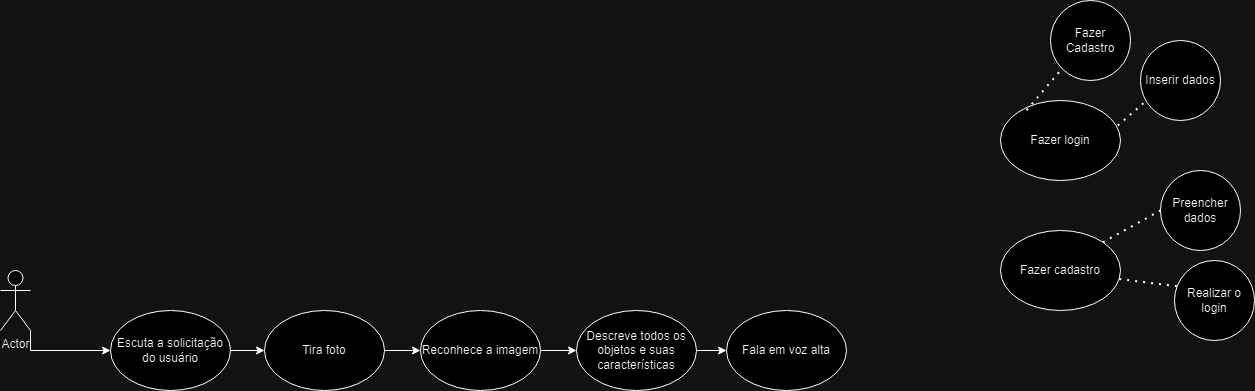

The diagram above was exported from draw.io. Its source (the exported page's mxGraphModel, read from the mxfile embedded in the PNG):
<mxGraphModel dx="1290" dy="1711" grid="1" gridSize="10" guides="1" tooltips="1" connect="1" arrows="1" fold="1" page="1" pageScale="1" pageWidth="827" pageHeight="1169" math="0" shadow="0">
  <root>
    <mxCell id="0" />
    <mxCell id="1" parent="0" />
    <mxCell id="3XactSApg5lsUD1kAKnp-16" style="edgeStyle=orthogonalEdgeStyle;rounded=0;orthogonalLoop=1;jettySize=auto;html=1;exitX=1;exitY=1;exitDx=0;exitDy=0;exitPerimeter=0;entryX=0;entryY=0.5;entryDx=0;entryDy=0;" edge="1" parent="1" source="3XactSApg5lsUD1kAKnp-1" target="3XactSApg5lsUD1kAKnp-7">
      <mxGeometry relative="1" as="geometry" />
    </mxCell>
    <mxCell id="3XactSApg5lsUD1kAKnp-1" value="Actor" style="shape=umlActor;verticalLabelPosition=bottom;verticalAlign=top;html=1;outlineConnect=0;" vertex="1" parent="1">
      <mxGeometry x="30" y="130" width="30" height="60" as="geometry" />
    </mxCell>
    <mxCell id="3XactSApg5lsUD1kAKnp-2" value="Fazer login" style="ellipse;whiteSpace=wrap;html=1;" vertex="1" parent="1">
      <mxGeometry x="1030" y="-40" width="120" height="80" as="geometry" />
    </mxCell>
    <mxCell id="3XactSApg5lsUD1kAKnp-3" value="Fazer cadastro" style="ellipse;whiteSpace=wrap;html=1;" vertex="1" parent="1">
      <mxGeometry x="1030" y="90" width="120" height="80" as="geometry" />
    </mxCell>
    <mxCell id="3XactSApg5lsUD1kAKnp-22" value="" style="edgeStyle=orthogonalEdgeStyle;rounded=0;orthogonalLoop=1;jettySize=auto;html=1;" edge="1" parent="1" source="3XactSApg5lsUD1kAKnp-4" target="3XactSApg5lsUD1kAKnp-5">
      <mxGeometry relative="1" as="geometry" />
    </mxCell>
    <mxCell id="3XactSApg5lsUD1kAKnp-4" value="Reconhece a imagem" style="ellipse;whiteSpace=wrap;html=1;" vertex="1" parent="1">
      <mxGeometry x="450" y="170" width="120" height="80" as="geometry" />
    </mxCell>
    <mxCell id="3XactSApg5lsUD1kAKnp-23" value="" style="edgeStyle=orthogonalEdgeStyle;rounded=0;orthogonalLoop=1;jettySize=auto;html=1;" edge="1" parent="1" source="3XactSApg5lsUD1kAKnp-5" target="3XactSApg5lsUD1kAKnp-6">
      <mxGeometry relative="1" as="geometry" />
    </mxCell>
    <mxCell id="3XactSApg5lsUD1kAKnp-5" value="Descreve todos os objetos e suas características" style="ellipse;whiteSpace=wrap;html=1;" vertex="1" parent="1">
      <mxGeometry x="606" y="170" width="120" height="80" as="geometry" />
    </mxCell>
    <mxCell id="3XactSApg5lsUD1kAKnp-6" value="Fala em voz alta" style="ellipse;whiteSpace=wrap;html=1;" vertex="1" parent="1">
      <mxGeometry x="756" y="170" width="120" height="80" as="geometry" />
    </mxCell>
    <mxCell id="3XactSApg5lsUD1kAKnp-46" value="" style="edgeStyle=orthogonalEdgeStyle;rounded=0;orthogonalLoop=1;jettySize=auto;html=1;" edge="1" parent="1" source="3XactSApg5lsUD1kAKnp-7" target="3XactSApg5lsUD1kAKnp-45">
      <mxGeometry relative="1" as="geometry" />
    </mxCell>
    <mxCell id="3XactSApg5lsUD1kAKnp-7" value="Escuta a solicitação do usuário" style="ellipse;whiteSpace=wrap;html=1;" vertex="1" parent="1">
      <mxGeometry x="140" y="170" width="120" height="80" as="geometry" />
    </mxCell>
    <mxCell id="3XactSApg5lsUD1kAKnp-8" value="Fazer Cadastro" style="ellipse;whiteSpace=wrap;html=1;aspect=fixed;" vertex="1" parent="1">
      <mxGeometry x="1080" y="-140" width="80" height="80" as="geometry" />
    </mxCell>
    <mxCell id="3XactSApg5lsUD1kAKnp-9" value="Inserir dados" style="ellipse;whiteSpace=wrap;html=1;aspect=fixed;" vertex="1" parent="1">
      <mxGeometry x="1170" y="-100" width="80" height="80" as="geometry" />
    </mxCell>
    <mxCell id="3XactSApg5lsUD1kAKnp-10" value="Preencher dados" style="ellipse;whiteSpace=wrap;html=1;aspect=fixed;" vertex="1" parent="1">
      <mxGeometry x="1190" y="30" width="80" height="80" as="geometry" />
    </mxCell>
    <mxCell id="3XactSApg5lsUD1kAKnp-11" value="Realizar o login" style="ellipse;whiteSpace=wrap;html=1;aspect=fixed;" vertex="1" parent="1">
      <mxGeometry x="1204" y="120" width="80" height="80" as="geometry" />
    </mxCell>
    <mxCell id="3XactSApg5lsUD1kAKnp-17" value="" style="endArrow=none;dashed=1;html=1;dashPattern=1 3;strokeWidth=2;rounded=0;exitX=0.217;exitY=0.122;exitDx=0;exitDy=0;exitPerimeter=0;" edge="1" parent="1" source="3XactSApg5lsUD1kAKnp-2">
      <mxGeometry width="50" height="50" relative="1" as="geometry">
        <mxPoint x="1040" y="-20" as="sourcePoint" />
        <mxPoint x="1090" y="-70" as="targetPoint" />
      </mxGeometry>
    </mxCell>
    <mxCell id="3XactSApg5lsUD1kAKnp-18" value="" style="endArrow=none;dashed=1;html=1;dashPattern=1 3;strokeWidth=2;rounded=0;exitX=0.977;exitY=0.312;exitDx=0;exitDy=0;exitPerimeter=0;entryX=0.075;entryY=0.752;entryDx=0;entryDy=0;entryPerimeter=0;" edge="1" parent="1" source="3XactSApg5lsUD1kAKnp-2" target="3XactSApg5lsUD1kAKnp-9">
      <mxGeometry width="50" height="50" relative="1" as="geometry">
        <mxPoint x="1130" as="sourcePoint" />
        <mxPoint x="1180" y="-50" as="targetPoint" />
      </mxGeometry>
    </mxCell>
    <mxCell id="3XactSApg5lsUD1kAKnp-19" value="" style="endArrow=none;dashed=1;html=1;dashPattern=1 3;strokeWidth=2;rounded=0;exitX=1;exitY=0;exitDx=0;exitDy=0;entryX=0;entryY=0.5;entryDx=0;entryDy=0;" edge="1" parent="1" source="3XactSApg5lsUD1kAKnp-3" target="3XactSApg5lsUD1kAKnp-10">
      <mxGeometry width="50" height="50" relative="1" as="geometry">
        <mxPoint x="1134" y="110" as="sourcePoint" />
        <mxPoint x="1184" y="60" as="targetPoint" />
      </mxGeometry>
    </mxCell>
    <mxCell id="3XactSApg5lsUD1kAKnp-20" value="" style="endArrow=none;dashed=1;html=1;dashPattern=1 3;strokeWidth=2;rounded=0;exitX=0.99;exitY=0.607;exitDx=0;exitDy=0;exitPerimeter=0;entryX=0.03;entryY=0.322;entryDx=0;entryDy=0;entryPerimeter=0;" edge="1" parent="1" source="3XactSApg5lsUD1kAKnp-3" target="3XactSApg5lsUD1kAKnp-11">
      <mxGeometry width="50" height="50" relative="1" as="geometry">
        <mxPoint x="1154" y="160" as="sourcePoint" />
        <mxPoint x="1204" y="110" as="targetPoint" />
      </mxGeometry>
    </mxCell>
    <mxCell id="3XactSApg5lsUD1kAKnp-48" value="" style="edgeStyle=orthogonalEdgeStyle;rounded=0;orthogonalLoop=1;jettySize=auto;html=1;" edge="1" parent="1" source="3XactSApg5lsUD1kAKnp-45" target="3XactSApg5lsUD1kAKnp-4">
      <mxGeometry relative="1" as="geometry" />
    </mxCell>
    <mxCell id="3XactSApg5lsUD1kAKnp-45" value="Tira foto" style="ellipse;whiteSpace=wrap;html=1;" vertex="1" parent="1">
      <mxGeometry x="294" y="170" width="120" height="80" as="geometry" />
    </mxCell>
  </root>
</mxGraphModel>